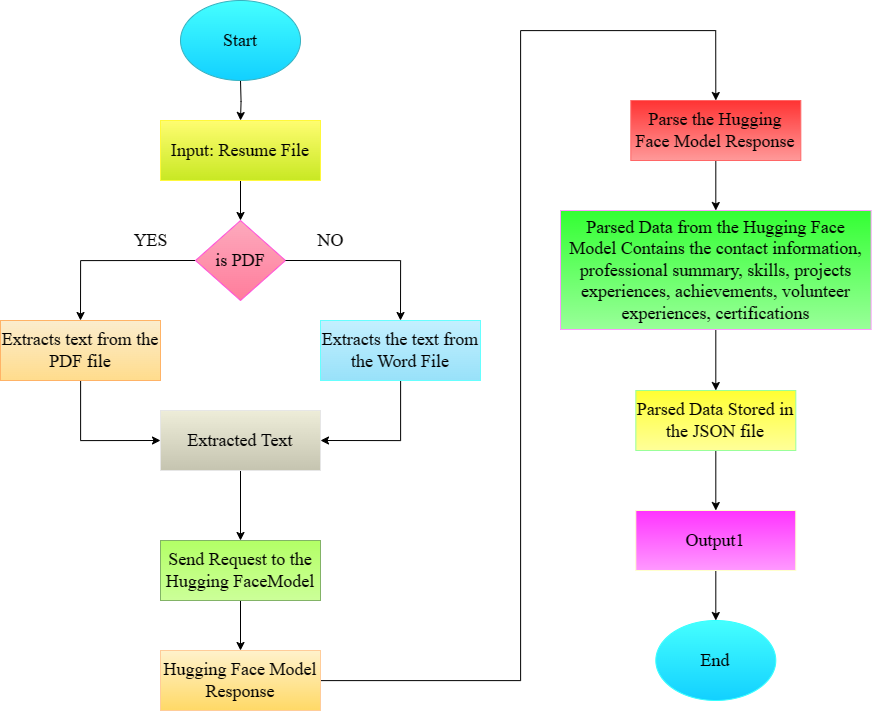

The diagram above was exported from draw.io. Its source (the exported page's mxGraphModel, read from the mxfile embedded in the PNG):
<mxGraphModel dx="2227" dy="1189" grid="1" gridSize="10" guides="1" tooltips="1" connect="1" arrows="1" fold="1" page="1" pageScale="1" pageWidth="1169" pageHeight="827" background="none" math="0" shadow="0">
  <root>
    <mxCell id="0" />
    <mxCell id="1" parent="0" />
    <mxCell id="h26gKSc0LM34ZX4j8Vn2-58" style="edgeStyle=orthogonalEdgeStyle;rounded=0;orthogonalLoop=1;jettySize=auto;html=1;entryX=0.5;entryY=0;entryDx=0;entryDy=0;" parent="1" target="h26gKSc0LM34ZX4j8Vn2-57" edge="1">
      <mxGeometry relative="1" as="geometry">
        <mxPoint x="630" y="320" as="sourcePoint" />
      </mxGeometry>
    </mxCell>
    <mxCell id="h26gKSc0LM34ZX4j8Vn2-60" style="edgeStyle=orthogonalEdgeStyle;rounded=0;orthogonalLoop=1;jettySize=auto;html=1;entryX=0.5;entryY=0;entryDx=0;entryDy=0;" parent="1" source="h26gKSc0LM34ZX4j8Vn2-57" target="h26gKSc0LM34ZX4j8Vn2-59" edge="1">
      <mxGeometry relative="1" as="geometry" />
    </mxCell>
    <mxCell id="h26gKSc0LM34ZX4j8Vn2-57" value="&lt;font style=&quot;font-size: 18px;&quot; face=&quot;Times New Roman&quot;&gt;Input: Resume File&lt;/font&gt;" style="rounded=0;whiteSpace=wrap;html=1;fillColor=#FFFD71;strokeColor=#FFF83B;gradientColor=#C8E823;" parent="1" vertex="1">
      <mxGeometry x="550" y="360" width="160" height="60" as="geometry" />
    </mxCell>
    <mxCell id="h26gKSc0LM34ZX4j8Vn2-64" style="edgeStyle=orthogonalEdgeStyle;rounded=0;orthogonalLoop=1;jettySize=auto;html=1;exitX=0;exitY=0.5;exitDx=0;exitDy=0;entryX=0.5;entryY=0;entryDx=0;entryDy=0;" parent="1" source="h26gKSc0LM34ZX4j8Vn2-59" target="h26gKSc0LM34ZX4j8Vn2-62" edge="1">
      <mxGeometry relative="1" as="geometry" />
    </mxCell>
    <mxCell id="h26gKSc0LM34ZX4j8Vn2-59" value="&lt;font style=&quot;font-size: 18px;&quot; face=&quot;Times New Roman&quot;&gt;is PDF&lt;/font&gt;" style="rhombus;whiteSpace=wrap;html=1;fillColor=#FDAABD;strokeColor=#FF4FDC;gradientColor=#FF7C9B;" parent="1" vertex="1">
      <mxGeometry x="585" y="460" width="90" height="80" as="geometry" />
    </mxCell>
    <mxCell id="h26gKSc0LM34ZX4j8Vn2-67" style="edgeStyle=orthogonalEdgeStyle;rounded=0;orthogonalLoop=1;jettySize=auto;html=1;entryX=0;entryY=0.5;entryDx=0;entryDy=0;" parent="1" source="h26gKSc0LM34ZX4j8Vn2-62" target="h26gKSc0LM34ZX4j8Vn2-66" edge="1">
      <mxGeometry relative="1" as="geometry" />
    </mxCell>
    <mxCell id="h26gKSc0LM34ZX4j8Vn2-62" value="&lt;font style=&quot;font-size: 18px;&quot; face=&quot;Times New Roman&quot;&gt;Extracts text from the PDF file&lt;/font&gt;" style="rounded=0;whiteSpace=wrap;html=1;fillColor=#FBEDCE;strokeColor=#FFB366;gradientColor=#FFDC8C;" parent="1" vertex="1">
      <mxGeometry x="390" y="560" width="160" height="60" as="geometry" />
    </mxCell>
    <mxCell id="h26gKSc0LM34ZX4j8Vn2-68" style="edgeStyle=orthogonalEdgeStyle;rounded=0;orthogonalLoop=1;jettySize=auto;html=1;entryX=1;entryY=0.5;entryDx=0;entryDy=0;" parent="1" source="h26gKSc0LM34ZX4j8Vn2-63" target="h26gKSc0LM34ZX4j8Vn2-66" edge="1">
      <mxGeometry relative="1" as="geometry" />
    </mxCell>
    <mxCell id="h26gKSc0LM34ZX4j8Vn2-63" value="&lt;font style=&quot;font-size: 18px;&quot; face=&quot;Times New Roman&quot;&gt;Extracts the text from the Word File&lt;/font&gt;" style="rounded=0;whiteSpace=wrap;html=1;fillColor=#C4F0FF;strokeColor=#66FFFF;gradientColor=#98E1F9;" parent="1" vertex="1">
      <mxGeometry x="710" y="560" width="160" height="60" as="geometry" />
    </mxCell>
    <mxCell id="h26gKSc0LM34ZX4j8Vn2-65" style="edgeStyle=orthogonalEdgeStyle;rounded=0;orthogonalLoop=1;jettySize=auto;html=1;exitX=1;exitY=0.5;exitDx=0;exitDy=0;entryX=0.5;entryY=0;entryDx=0;entryDy=0;" parent="1" source="h26gKSc0LM34ZX4j8Vn2-59" target="h26gKSc0LM34ZX4j8Vn2-63" edge="1">
      <mxGeometry relative="1" as="geometry" />
    </mxCell>
    <mxCell id="h26gKSc0LM34ZX4j8Vn2-82" style="edgeStyle=orthogonalEdgeStyle;rounded=0;orthogonalLoop=1;jettySize=auto;html=1;entryX=0.5;entryY=0;entryDx=0;entryDy=0;" parent="1" source="h26gKSc0LM34ZX4j8Vn2-66" target="h26gKSc0LM34ZX4j8Vn2-71" edge="1">
      <mxGeometry relative="1" as="geometry" />
    </mxCell>
    <mxCell id="h26gKSc0LM34ZX4j8Vn2-66" value="&lt;font style=&quot;font-size: 18px;&quot; face=&quot;Times New Roman&quot;&gt;Extracted Text&lt;/font&gt;" style="rounded=0;whiteSpace=wrap;html=1;fillColor=#EEEDD9;strokeColor=#E6E6E6;gradientColor=#C5C4B0;" parent="1" vertex="1">
      <mxGeometry x="550" y="650" width="160" height="60" as="geometry" />
    </mxCell>
    <mxCell id="br_LRI5Nvt700zX8MMM5-3" value="" style="edgeStyle=orthogonalEdgeStyle;rounded=0;orthogonalLoop=1;jettySize=auto;html=1;" edge="1" parent="1" source="h26gKSc0LM34ZX4j8Vn2-71" target="h26gKSc0LM34ZX4j8Vn2-72">
      <mxGeometry relative="1" as="geometry" />
    </mxCell>
    <mxCell id="h26gKSc0LM34ZX4j8Vn2-71" value="&lt;font style=&quot;font-size: 18px;&quot; face=&quot;Times New Roman&quot;&gt;Send Request to the Hugging FaceModel&lt;/font&gt;" style="rounded=0;whiteSpace=wrap;html=1;fillColor=#B3FF66;strokeColor=#82b366;gradientColor=#CCFF99;" parent="1" vertex="1">
      <mxGeometry x="550" y="780" width="160" height="60" as="geometry" />
    </mxCell>
    <mxCell id="br_LRI5Nvt700zX8MMM5-4" style="edgeStyle=orthogonalEdgeStyle;rounded=0;orthogonalLoop=1;jettySize=auto;html=1;entryX=0.5;entryY=0;entryDx=0;entryDy=0;" edge="1" parent="1" source="h26gKSc0LM34ZX4j8Vn2-72" target="BXWu-00mvLVLaUXtTgXK-2">
      <mxGeometry relative="1" as="geometry">
        <Array as="points">
          <mxPoint x="910" y="920" />
          <mxPoint x="910" y="270" />
          <mxPoint x="1105" y="270" />
        </Array>
      </mxGeometry>
    </mxCell>
    <mxCell id="h26gKSc0LM34ZX4j8Vn2-72" value="&lt;font style=&quot;font-size: 18px;&quot; face=&quot;Times New Roman&quot;&gt;Hugging Face Model Response&lt;/font&gt;" style="rounded=0;whiteSpace=wrap;html=1;fillColor=#fff2cc;strokeColor=#FFCC99;gradientColor=#FFD966;" parent="1" vertex="1">
      <mxGeometry x="550" y="890" width="160" height="60" as="geometry" />
    </mxCell>
    <mxCell id="h26gKSc0LM34ZX4j8Vn2-80" value="&lt;font style=&quot;font-size: 18px;&quot; face=&quot;Times New Roman&quot;&gt;Start&lt;/font&gt;" style="ellipse;whiteSpace=wrap;html=1;fillColor=#45FFFF;strokeColor=#37B1BF;gradientColor=#12D0FF;" parent="1" vertex="1">
      <mxGeometry x="570" y="240" width="120" height="80" as="geometry" />
    </mxCell>
    <mxCell id="h35j6niwMVGKONiEH8RV-3" value="&lt;font style=&quot;font-size: 18px;&quot; face=&quot;Times New Roman&quot;&gt;YES&lt;/font&gt;" style="text;html=1;align=center;verticalAlign=middle;resizable=0;points=[];autosize=1;strokeColor=none;fillColor=none;" parent="1" vertex="1">
      <mxGeometry x="510" y="460" width="60" height="40" as="geometry" />
    </mxCell>
    <mxCell id="h35j6niwMVGKONiEH8RV-4" value="&lt;font style=&quot;font-size: 18px;&quot; face=&quot;Times New Roman&quot;&gt;NO&lt;/font&gt;" style="text;html=1;align=center;verticalAlign=middle;resizable=0;points=[];autosize=1;strokeColor=none;fillColor=none;" parent="1" vertex="1">
      <mxGeometry x="695" y="460" width="50" height="40" as="geometry" />
    </mxCell>
    <mxCell id="br_LRI5Nvt700zX8MMM5-6" value="" style="edgeStyle=orthogonalEdgeStyle;rounded=0;orthogonalLoop=1;jettySize=auto;html=1;" edge="1" parent="1" source="BXWu-00mvLVLaUXtTgXK-2" target="BXWu-00mvLVLaUXtTgXK-9">
      <mxGeometry relative="1" as="geometry" />
    </mxCell>
    <mxCell id="BXWu-00mvLVLaUXtTgXK-2" value="&lt;font style=&quot;font-size: 18px;&quot; face=&quot;Times New Roman&quot;&gt;Parse the Hugging Face Model Response&lt;/font&gt;" style="rounded=0;whiteSpace=wrap;html=1;fillColor=#FF3333;strokeColor=#FF6666;gradientColor=#FF9999;" parent="1" vertex="1">
      <mxGeometry x="1020.31" y="340" width="170" height="60" as="geometry" />
    </mxCell>
    <mxCell id="br_LRI5Nvt700zX8MMM5-9" value="" style="edgeStyle=orthogonalEdgeStyle;rounded=0;orthogonalLoop=1;jettySize=auto;html=1;" edge="1" parent="1" source="BXWu-00mvLVLaUXtTgXK-5" target="BXWu-00mvLVLaUXtTgXK-7">
      <mxGeometry relative="1" as="geometry" />
    </mxCell>
    <mxCell id="BXWu-00mvLVLaUXtTgXK-5" value="&lt;font style=&quot;font-size: 18px;&quot; face=&quot;Times New Roman&quot;&gt;Parsed Data Stored in the JSON file&lt;/font&gt;" style="rounded=0;whiteSpace=wrap;html=1;fillColor=#FFFF33;strokeColor=#99FF99;gradientColor=#FFFF99;" parent="1" vertex="1">
      <mxGeometry x="1025.31" y="630" width="160" height="60" as="geometry" />
    </mxCell>
    <mxCell id="br_LRI5Nvt700zX8MMM5-10" value="" style="edgeStyle=orthogonalEdgeStyle;rounded=0;orthogonalLoop=1;jettySize=auto;html=1;" edge="1" parent="1" source="BXWu-00mvLVLaUXtTgXK-7" target="BXWu-00mvLVLaUXtTgXK-8">
      <mxGeometry relative="1" as="geometry" />
    </mxCell>
    <mxCell id="BXWu-00mvLVLaUXtTgXK-7" value="&lt;font style=&quot;font-size: 18px;&quot; face=&quot;Times New Roman&quot;&gt;Output1&lt;/font&gt;" style="rounded=0;whiteSpace=wrap;html=1;fillColor=#FF33FF;strokeColor=#FFFFCC;gradientColor=#FF99FF;" parent="1" vertex="1">
      <mxGeometry x="1025.31" y="750" width="160" height="60" as="geometry" />
    </mxCell>
    <mxCell id="BXWu-00mvLVLaUXtTgXK-8" value="&lt;font style=&quot;font-size: 18px;&quot; face=&quot;Times New Roman&quot;&gt;End&lt;/font&gt;" style="ellipse;whiteSpace=wrap;html=1;fillColor=#45FFFF;gradientColor=#12D0FF;strokeColor=#33FFFF;" parent="1" vertex="1">
      <mxGeometry x="1045.31" y="860" width="120" height="80" as="geometry" />
    </mxCell>
    <mxCell id="br_LRI5Nvt700zX8MMM5-7" value="" style="edgeStyle=orthogonalEdgeStyle;rounded=0;orthogonalLoop=1;jettySize=auto;html=1;" edge="1" parent="1" source="BXWu-00mvLVLaUXtTgXK-9" target="BXWu-00mvLVLaUXtTgXK-5">
      <mxGeometry relative="1" as="geometry" />
    </mxCell>
    <mxCell id="BXWu-00mvLVLaUXtTgXK-9" value="&lt;font face=&quot;Times New Roman&quot;&gt;&lt;span style=&quot;font-size: 18px;&quot;&gt;Parsed Data from the Hugging Face Model Contains the contact information, professional summary, skills, projects experiences, achievements, volunteer experiences, certifications&lt;/span&gt;&lt;/font&gt;" style="rounded=0;whiteSpace=wrap;html=1;fillColor=#33FF33;strokeColor=#FF99FF;gradientColor=#99FF99;align=center;" parent="1" vertex="1">
      <mxGeometry x="950" y="450" width="310.62" height="119" as="geometry" />
    </mxCell>
  </root>
</mxGraphModel>